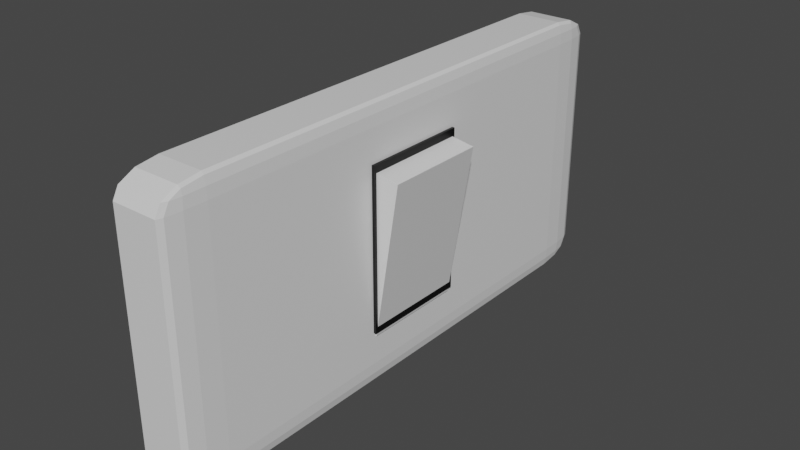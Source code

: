 # Source: Switch.blend  (saved by Blender 2.92.15; exported with 4.5.12 LTS)
import bpy
from mathutils import Matrix  # noqa: F401  (used for matrix-valued properties, if any)

bpy.ops.wm.read_factory_settings(use_empty=True)
scene = bpy.context.scene
scene.name = 'Scene'

# ---- collections
col_collection = bpy.data.collections.new('Collection'); scene.collection.children.link(col_collection)

# ---- materials (node trees are filled in below, after node groups)
mat_material = bpy.data.materials.new('Material')
mat_material.alpha_threshold = 0.0
mat_material.line_color = (0.0, 0.0, 0.0, 1.0)
mat_material_001 = bpy.data.materials.new('Material.001')

# ---- material node trees
mat_material.use_nodes = True; mat_material.node_tree.nodes.clear()
_N = mat_material.node_tree.nodes; _L = mat_material.node_tree.links
n0 = _N.new('ShaderNodeOutputMaterial'); n0.name = 'Material Output'; n0.location = (300, 300)
n1 = _N.new('ShaderNodeBsdfPrincipled'); n1.name = 'Principled BSDF'; n1.location = (10, 300)
n1.distribution = 'GGX'
n1.subsurface_method = 'BURLEY'
n1.inputs[2].default_value = 0.4
n1.inputs[3].default_value = 1.45
n1.inputs[27].default_value = (0.0, 0.0, 0.0, 1.0)
n1.inputs[28].default_value = 1.0
_L.new(n1.outputs[0], n0.inputs[0])
n0.is_active_output = True
mat_material_001.use_nodes = True; mat_material_001.node_tree.nodes.clear()
_N = mat_material_001.node_tree.nodes; _L = mat_material_001.node_tree.links
n0 = _N.new('ShaderNodeBsdfPrincipled'); n0.name = 'Principled BSDF'; n0.location = (10, 300)
n0.distribution = 'GGX'
n0.subsurface_method = 'BURLEY'
n0.inputs[0].default_value = (0.0, 0.0, 0.0, 1.0)
n0.inputs[3].default_value = 1.45
n0.inputs[27].default_value = (0.0, 0.0, 0.0, 1.0)
n0.inputs[28].default_value = 1.0
n1 = _N.new('ShaderNodeOutputMaterial'); n1.name = 'Material Output'; n1.location = (300, 300)
_L.new(n0.outputs[0], n1.inputs[0])
n1.is_active_output = True

# ---- world
world_world = bpy.data.worlds.new('World'); scene.world = world_world
world_world.use_nodes = True; world_world.node_tree.nodes.clear()
_N = world_world.node_tree.nodes; _L = world_world.node_tree.links
n0 = _N.new('ShaderNodeOutputWorld'); n0.name = 'World Output'; n0.location = (300, 300)
n1 = _N.new('ShaderNodeBackground'); n1.name = 'Background'; n1.location = (10, 300)
n1.inputs[0].default_value = (0.05088, 0.05088, 0.05088, 1.0)
_L.new(n1.outputs[0], n0.inputs[0])
n0.is_active_output = True
world_world.color = (0.05088, 0.05088, 0.05088)
world_world.use_sun_shadow = False
world_world.sun_shadow_jitter_overblur = 0.0

# ---- meshes
me_cube = bpy.data.meshes.new('Cube')
me_cube.from_pydata([(1.0, 1.0, 1.0), (1.0, 1.0, -1.0), (1.0, -1.0, 1.0), (1.0, -1.0, -1.0), (-1.0, 1.0, 1.0), (-1.0, 1.0, -1.0), (-1.0, -1.0, 1.0), (-1.0, -1.0, -1.0)], [], [(0, 4, 6, 2), (3, 2, 6, 7), (7, 6, 4, 5), (5, 1, 3, 7), (1, 0, 2, 3), (5, 4, 0, 1)])
_uv = me_cube.uv_layers.new(name='UVMap')
_uv.uv.foreach_set('vector', [0.625, 0.5, 0.875, 0.5, 0.875, 0.75, 0.625, 0.75, 0.375, 0.75, 0.625, 0.75, 0.625, 1.0, 0.375, 1.0, 0.375, 0.0, 0.625, 0.0, 0.625, 0.25, 0.375, 0.25, 0.125, 0.5, 0.375, 0.5, 0.375, 0.75, 0.125, 0.75, 0.375, 0.5, 0.625, 0.5, 0.625, 0.75, 0.375, 0.75, 0.375, 0.25, 0.625, 0.25, 0.625, 0.5, 0.375, 0.5])
me_cube.materials.append(mat_material)
me_cube.use_remesh_preserve_volume = False
me_cube.use_remesh_preserve_attributes = False
me_cube.use_mirror_vertex_groups = False
me_cube.update()
me_cube_001 = bpy.data.meshes.new('Cube.001')
me_cube_001.from_pydata([(-1.0, -1.0, -1.0), (-1.0, -1.0, 1.0), (-1.0, 1.0, -1.0), (-1.0, 1.0, 1.0), (1.0, -1.0, -1.0), (1.0, -1.0, 1.0), (1.0, 1.0, -1.0), (1.0, 1.0, 1.0)], [], [(0, 1, 3, 2), (2, 3, 7, 6), (6, 7, 5, 4), (4, 5, 1, 0), (2, 6, 4, 0), (7, 3, 1, 5)])
_uv = me_cube_001.uv_layers.new(name='UVMap')
_uv.uv.foreach_set('vector', [0.375, 0.0, 0.625, 0.0, 0.625, 0.25, 0.375, 0.25, 0.375, 0.25, 0.625, 0.25, 0.625, 0.5, 0.375, 0.5, 0.375, 0.5, 0.625, 0.5, 0.625, 0.75, 0.375, 0.75, 0.375, 0.75, 0.625, 0.75, 0.625, 1.0, 0.375, 1.0, 0.125, 0.5, 0.375, 0.5, 0.375, 0.75, 0.125, 0.75, 0.625, 0.5, 0.875, 0.5, 0.875, 0.75, 0.625, 0.75])
me_cube_001.materials.append(mat_material_001)
me_cube_001.use_remesh_fix_poles = True
me_cube_001.use_remesh_preserve_attributes = False
me_cube_001.use_mirror_vertex_groups = False
me_cube_001.update()
me_cube_002 = bpy.data.meshes.new('Cube.002')
me_cube_002.from_pydata([(-1.0, -1.0, -1.0), (-1.0, -1.0, 1.0), (-1.0, 1.0, -1.0), (-1.0, 1.0, 1.0), (1.0, -1.0, -1.0), (1.0, -1.0, 1.0), (1.0, 1.0, -1.0), (1.0, 1.0, 1.0)], [], [(0, 1, 3, 2), (2, 3, 7, 6), (6, 7, 5, 4), (4, 5, 1, 0), (2, 6, 4, 0), (7, 3, 1, 5)])
_uv = me_cube_002.uv_layers.new(name='UVMap')
_uv.uv.foreach_set('vector', [0.375, 0.0, 0.625, 0.0, 0.625, 0.25, 0.375, 0.25, 0.375, 0.25, 0.625, 0.25, 0.625, 0.5, 0.375, 0.5, 0.375, 0.5, 0.625, 0.5, 0.625, 0.75, 0.375, 0.75, 0.375, 0.75, 0.625, 0.75, 0.625, 1.0, 0.375, 1.0, 0.125, 0.5, 0.375, 0.5, 0.375, 0.75, 0.125, 0.75, 0.625, 0.5, 0.875, 0.5, 0.875, 0.75, 0.625, 0.75])
me_cube_002.materials.append(mat_material)
me_cube_002.use_remesh_fix_poles = True
me_cube_002.use_remesh_preserve_attributes = False
me_cube_002.use_mirror_vertex_groups = False
me_cube_002.update()

# ---- objects
ob_cube = bpy.data.objects.new('Cube', me_cube)
ob_cube_001 = bpy.data.objects.new('Cube.001', me_cube_001)
ob_cube_002 = bpy.data.objects.new('Cube.002', me_cube_002)

# ---- transforms, parenting, visibility, modifiers, constraints
ob_cube.location = (1.0, 1.0, 1.0)
ob_cube.scale = (0.01, 0.1, 0.05)
ob_cube.lock_rotations_4d = False
ob_cube.empty_display_type = 'ARROWS'
ob_cube.lineart.crease_threshold = 0.0
_m = ob_cube.modifiers.new('Bevel', 'BEVEL')
_m.width = 0.16
_m.width_pct = 0.16
_m.segments = 3
ob_cube_001.location = (1.001, 1.0, 1.0)
ob_cube_001.scale = (0.01, 0.02, 0.03)
ob_cube_001.lineart.crease_threshold = 0.0
ob_cube_002.location = (1.01, 1.0, 0.998)
ob_cube_002.rotation_euler = (0.0, 0.1571, 0.0)
ob_cube_002.scale = (0.005, 0.019, 0.029)
ob_cube_002.lineart.crease_threshold = 0.0

# ---- collection membership
col_collection.objects.link(ob_cube)
col_collection.objects.link(ob_cube_001)
col_collection.objects.link(ob_cube_002)

# ---- scene / render settings (as saved in the file)
scene.frame_start = 1; scene.frame_end = 250; scene.frame_set(1)
scene.render.engine = 'CYCLES'
scene.cycles.use_denoising = False
scene.cycles.samples = 128
scene.cycles.sampling_pattern = 'TABULATED_SOBOL'
scene.cycles.use_adaptive_sampling = False
scene.cycles.use_light_tree = False
scene.view_settings.view_transform = 'Filmic'
bpy.context.view_layer.update()

# ---- added for rendering (the .blend has no active camera and no usable light): camera, sun
cam_auto = bpy.data.cameras.new('AutoCamera')
cam_auto.lens = 50.0
cam_auto.sensor_width = 36.0
cam_auto.clip_end = 1000.0
ob_auto_camera = bpy.data.objects.new('AutoCamera', cam_auto)
scene.collection.objects.link(ob_auto_camera)
ob_auto_camera.location = (1.2131, 0.74966, 1.16689)
ob_auto_camera.rotation_euler = (1.09748, -7.21219e-08, 0.694738)
scene.camera = ob_auto_camera
light_auto_sun = bpy.data.lights.new('AutoSun', 'SUN')
light_auto_sun.energy = 3.0
light_auto_sun.angle = 0.0523599
ob_auto_sun = bpy.data.objects.new('AutoSun', light_auto_sun)
scene.collection.objects.link(ob_auto_sun)
ob_auto_sun.rotation_euler = (0.872665, 0.174533, 0.523599)
bpy.context.view_layer.update()
